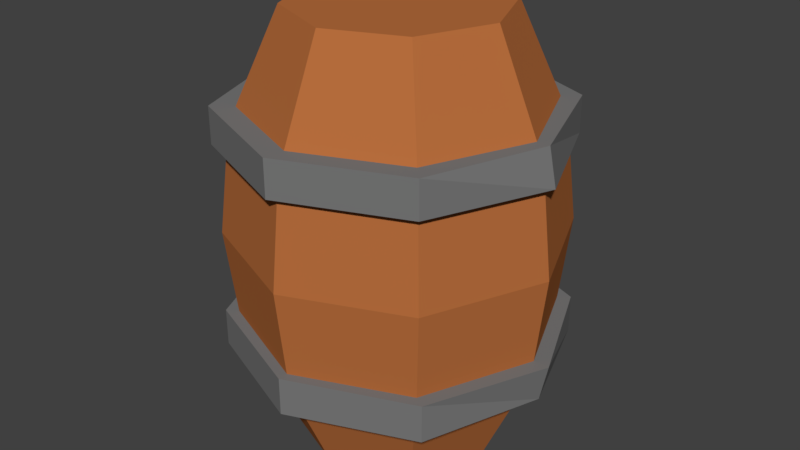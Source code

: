 # Source: barrel_wood_1.blend  (saved by Blender 2.77.0; exported with 4.5.12 LTS)
import bpy
from mathutils import Matrix  # noqa: F401  (used for matrix-valued properties, if any)

bpy.ops.wm.read_factory_settings(use_empty=True)
scene = bpy.context.scene
scene.name = 'Scene'

# ---- collections
col_collection_1 = bpy.data.collections.new('Collection 1'); scene.collection.children.link(col_collection_1)

# ---- materials (node trees are filled in below, after node groups)
mat_barrel_wood = bpy.data.materials.new('barrel_wood')
mat_barrel_wood.alpha_threshold = 0.0
mat_barrel_wood.diffuse_color = (0.4793, 0.1559, 0.04667, 1.0)
mat_barrel_wood.roughness = 0.5
mat_barrel_grey = bpy.data.materials.new('barrel_grey')
mat_barrel_grey.alpha_threshold = 0.0
mat_barrel_grey.diffuse_color = (0.1912, 0.1912, 0.1912, 1.0)
mat_barrel_grey.roughness = 0.5

# ---- material node trees
mat_barrel_wood.use_nodes = True; mat_barrel_wood.node_tree.nodes.clear()
_N = mat_barrel_wood.node_tree.nodes; _L = mat_barrel_wood.node_tree.links
n0 = _N.new('ShaderNodeOutputMaterial'); n0.name = 'Material Output'; n0.location = (300, 300)
n1 = _N.new('ShaderNodeBsdfDiffuse'); n1.name = 'Diffuse BSDF'; n1.location = (10, 300)
n1.inputs[0].default_value = (0.4793, 0.1559, 0.04667, 1.0)
_L.new(n1.outputs[0], n0.inputs[0])
n0.is_active_output = True
mat_barrel_grey.use_nodes = True; mat_barrel_grey.node_tree.nodes.clear()
_N = mat_barrel_grey.node_tree.nodes; _L = mat_barrel_grey.node_tree.links
n0 = _N.new('ShaderNodeOutputMaterial'); n0.name = 'Material Output'; n0.location = (300, 300)
n1 = _N.new('ShaderNodeBsdfDiffuse'); n1.name = 'Diffuse BSDF'; n1.location = (10, 300)
n1.inputs[0].default_value = (0.1912, 0.1912, 0.1912, 1.0)
_L.new(n1.outputs[0], n0.inputs[0])
n0.is_active_output = True

# ---- world
world_world = bpy.data.worlds.new('World'); scene.world = world_world
world_world.color = (0.05088, 0.05088, 0.05088)
world_world.use_sun_shadow = False
world_world.sun_shadow_jitter_overblur = 0.0
world_world.cycles.sampling_method = 'MANUAL'

# ---- meshes
me_cylinder = bpy.data.meshes.new('Cylinder')
me_cylinder.from_pydata([(0.0, -1.0, -1.0), (0.0, 3.152, -1.0), (0.7071, -1.0, -0.7071), (0.7071, 3.152, -0.7071), (1.0, -1.0, 8.742e-08), (1.0, 3.152, -9.407e-08), (0.7071, -1.0, 0.7071), (0.7071, 3.152, 0.7071), (-8.742e-08, -1.0, 1.0), (-8.742e-08, 3.152, 1.0), (-0.7071, -1.0, 0.7071), (-0.7071, 3.152, 0.7071), (-1.0, -1.0, 3.179e-08), (-1.0, 3.152, -1.497e-07), (-0.7071, -1.0, -0.7071), (-0.7071, 3.152, -0.7071), (2.486e-08, 0.05417, -1.477), (2.486e-08, 2.098, -1.477), (1.044, 2.098, -1.044), (1.044, 0.05417, -1.044), (1.477, 2.098, -2.361e-08), (1.477, 0.05417, 6.573e-08), (1.044, 2.098, 1.044), (1.044, 0.05417, 1.044), (-1.042e-07, 2.098, 1.477), (-1.042e-07, 0.05417, 1.477), (-1.044, 2.098, 1.044), (-1.044, 0.05417, 1.044), (-1.477, 2.098, -1.058e-07), (-1.477, 0.05417, -1.643e-08), (-1.044, 2.098, -1.044), (-1.044, 0.05417, -1.044), (3.133e-06, -0.1127, -1.596), (3.133e-06, 0.2496, -1.596), (1.169, -0.1127, -1.128), (1.169, 0.2496, -1.128), (1.576, -0.1127, 7.84e-08), (1.654, 0.2496, 6.256e-08), (1.169, -0.1127, 1.128), (1.169, 0.2496, 1.128), (2.988e-06, -0.1127, 1.596), (2.988e-06, 0.2496, 1.596), (-1.169, -0.1127, 1.128), (-1.169, 0.2496, 1.128), (-1.577, -0.1127, -1.037e-08), (-1.654, 0.2496, -2.621e-08), (-1.169, -0.1127, -1.128), (-1.169, 0.2496, -1.128), (-0.02933, 1.915, -1.596), (-0.02933, 2.27, -1.596), (1.122, 1.915, -1.128), (1.122, 2.27, -1.128), (1.598, 1.915, 4.637e-07), (1.523, 2.27, 4.481e-07), (1.122, 1.915, 1.128), (1.122, 2.27, 1.128), (-0.02933, 1.915, 1.596), (-0.02933, 2.27, 1.596), (-1.18, 1.915, 1.128), (-1.18, 2.27, 1.128), (-1.657, 1.915, 3.749e-07), (-1.58, 2.27, 3.594e-07), (-1.18, 1.915, -1.128), (-1.18, 2.27, -1.128), (2.791e-08, 1.076, -1.598), (1.13, 1.076, -1.13), (1.598, 1.076, 2.667e-08), (1.13, 1.076, 1.13), (-1.118e-07, 1.076, 1.598), (-1.13, 1.076, 1.13), (-1.598, 1.076, -6.225e-08), (-1.13, 1.076, -1.13), (-1.233, 2.029, -0.6499), (-1.305, 1.986, -0.5367)], [], [(17, 1, 3, 18), (18, 3, 5, 20), (20, 5, 7, 22), (22, 7, 9, 24), (24, 9, 11, 26), (26, 11, 13, 28), (3, 1, 15, 13, 11, 9, 7, 5), (28, 13, 15, 30), (30, 15, 1, 17), (0, 2, 4, 6, 8, 10, 12, 14), (14, 31, 16, 0), (71, 30, 17, 64), (12, 29, 31, 14), (70, 28, 30, 71), (10, 27, 29, 12), (69, 26, 28, 70), (8, 25, 27, 10), (68, 24, 26, 69), (6, 23, 25, 8), (67, 22, 24, 68), (4, 21, 23, 6), (66, 20, 22, 67), (2, 19, 21, 4), (65, 18, 20, 66), (0, 16, 19, 2), (64, 17, 18, 65), (32, 33, 35, 34), (34, 35, 37, 36), (36, 37, 39, 38), (38, 39, 41, 40), (40, 41, 43, 42), (42, 43, 45, 44), (35, 33, 47, 45, 43, 41, 39, 37), (44, 45, 47, 46), (46, 47, 33, 32), (32, 34, 36, 38, 40, 42, 44, 46), (48, 49, 51, 50), (50, 51, 53, 52), (52, 53, 55, 54), (54, 55, 57, 56), (56, 57, 59, 58), (58, 59, 61, 60), (51, 49, 63, 61, 59, 57, 55, 53), (60, 61, 63, 62), (62, 63, 49, 48), (48, 50, 52, 54, 56, 58, 60, 62), (16, 64, 65, 19), (19, 65, 66, 21), (21, 66, 67, 23), (23, 67, 68, 25), (25, 68, 69, 27), (27, 69, 70, 29), (29, 70, 71, 31), (31, 71, 64, 16)])
me_cylinder.polygons.foreach_set('material_index', [0, 0, 0, 0, 0, 0, 0, 0, 0, 0, 0, 0, 0, 0, 0, 0, 0, 0, 0, 0, 0, 0, 0, 0, 0, 0, 1, 1, 1, 1, 1, 1, 1, 1, 1, 1, 1, 1, 1, 1, 1, 1, 1, 1, 1, 1, 0, 0, 0, 0, 0, 0, 0, 0])
me_cylinder.materials.append(mat_barrel_wood)
me_cylinder.materials.append(mat_barrel_grey)
me_cylinder.use_remesh_preserve_volume = False
me_cylinder.use_remesh_preserve_attributes = False
me_cylinder.use_mirror_vertex_groups = False
me_cylinder.update()

# ---- objects
ob_cylinder = bpy.data.objects.new('Cylinder', me_cylinder)

# ---- transforms, parenting, visibility, modifiers, constraints
ob_cylinder.location = (0.3884, 0.05443, 0.4045)
ob_cylinder.rotation_euler = (1.571, 0.0, 0.0)
ob_cylinder.scale = (0.3902, 0.3902, 0.3902)
ob_cylinder.lineart.crease_threshold = 0.0

# ---- collection membership
col_collection_1.objects.link(ob_cylinder)

# ---- scene / render settings (as saved in the file)
scene.frame_start = 1; scene.frame_end = 250; scene.frame_set(1)
scene.render.engine = 'CYCLES'
scene.render.resolution_percentage = 50
scene.render.dither_intensity = 0.0
scene.cycles.use_denoising = False
scene.cycles.samples = 128
scene.cycles.sampling_pattern = 'TABULATED_SOBOL'
scene.cycles.light_sampling_threshold = 0.0
scene.cycles.use_adaptive_sampling = False
scene.cycles.use_light_tree = False
scene.cycles.blur_glossy = 0.0
scene.cycles.sample_clamp_indirect = 0.0
scene.view_settings.view_transform = 'Standard'
bpy.context.view_layer.update()

# ---- added for rendering (the .blend has no active camera and no usable light): camera, sun
cam_auto = bpy.data.cameras.new('AutoCamera')
cam_auto.lens = 50.0
cam_auto.sensor_width = 36.0
cam_auto.clip_end = 1000.0
ob_auto_camera = bpy.data.objects.new('AutoCamera', cam_auto)
scene.collection.objects.link(ob_auto_camera)
ob_auto_camera.location = (2.62536, -2.63066, 2.61443)
ob_auto_camera.rotation_euler = (1.09748, -7.21219e-08, 0.694738)
scene.camera = ob_auto_camera
light_auto_sun = bpy.data.lights.new('AutoSun', 'SUN')
light_auto_sun.energy = 3.0
light_auto_sun.angle = 0.0523599
ob_auto_sun = bpy.data.objects.new('AutoSun', light_auto_sun)
scene.collection.objects.link(ob_auto_sun)
ob_auto_sun.rotation_euler = (0.872665, 0.174533, 0.523599)
bpy.context.view_layer.update()

